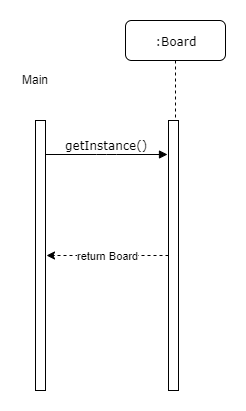

The diagram above was exported from draw.io. Its source (the exported page's mxGraphModel, read from the mxfile embedded in the PNG):
<mxGraphModel dx="782" dy="426" grid="1" gridSize="10" guides="1" tooltips="1" connect="1" arrows="1" fold="1" page="1" pageScale="1" pageWidth="1100" pageHeight="850" background="#ffffff" math="0" shadow="0">
  <root>
    <mxCell id="0" />
    <mxCell id="1" parent="0" />
    <mxCell id="7baba1c4bc27f4b0-2" value=":Board" style="shape=umlLifeline;perimeter=lifelinePerimeter;whiteSpace=wrap;html=1;container=1;collapsible=0;recursiveResize=0;outlineConnect=0;rounded=1;shadow=0;comic=0;labelBackgroundColor=none;strokeColor=#000000;strokeWidth=1;fillColor=#FFFFFF;fontFamily=Verdana;fontSize=12;fontColor=#000000;align=center;" parent="1" vertex="1">
      <mxGeometry x="240" y="80" width="100" height="370" as="geometry" />
    </mxCell>
    <mxCell id="ysJQRmV_egQaSaSCEqeu-1" value="" style="html=1;points=[];perimeter=orthogonalPerimeter;rounded=0;shadow=0;comic=0;labelBackgroundColor=none;strokeColor=#000000;strokeWidth=1;fillColor=#FFFFFF;fontFamily=Verdana;fontSize=12;fontColor=#000000;align=center;" parent="7baba1c4bc27f4b0-2" vertex="1">
      <mxGeometry x="43" y="100" width="10" height="270" as="geometry" />
    </mxCell>
    <mxCell id="7baba1c4bc27f4b0-11" value="getInstance()" style="html=1;verticalAlign=bottom;endArrow=block;entryX=-0.3;entryY=0.146;labelBackgroundColor=none;fontFamily=Verdana;fontSize=12;edgeStyle=elbowEdgeStyle;elbow=vertical;entryDx=0;entryDy=0;entryPerimeter=0;" parent="1" edge="1">
      <mxGeometry relative="1" as="geometry">
        <mxPoint x="160" y="214" as="sourcePoint" />
        <mxPoint x="282" y="214" as="targetPoint" />
      </mxGeometry>
    </mxCell>
    <mxCell id="ysJQRmV_egQaSaSCEqeu-2" value="return Board" style="edgeStyle=orthogonalEdgeStyle;rounded=0;orthogonalLoop=1;jettySize=auto;html=1;strokeColor=#000000;dashed=1;" parent="1" source="ysJQRmV_egQaSaSCEqeu-1" edge="1">
      <mxGeometry relative="1" as="geometry">
        <mxPoint x="161" y="315" as="targetPoint" />
      </mxGeometry>
    </mxCell>
    <mxCell id="ysJQRmV_egQaSaSCEqeu-4" value="" style="html=1;points=[];perimeter=orthogonalPerimeter;rounded=0;shadow=0;comic=0;labelBackgroundColor=none;strokeColor=#000000;strokeWidth=1;fillColor=#FFFFFF;fontFamily=Verdana;fontSize=12;fontColor=#000000;align=center;" parent="1" vertex="1">
      <mxGeometry x="150" y="180" width="10" height="270" as="geometry" />
    </mxCell>
    <mxCell id="ysJQRmV_egQaSaSCEqeu-5" value="Main" style="text;html=1;resizable=0;points=[];autosize=1;align=left;verticalAlign=top;spacingTop=-4;" parent="1" vertex="1">
      <mxGeometry x="135" y="130" width="40" height="20" as="geometry" />
    </mxCell>
  </root>
</mxGraphModel>